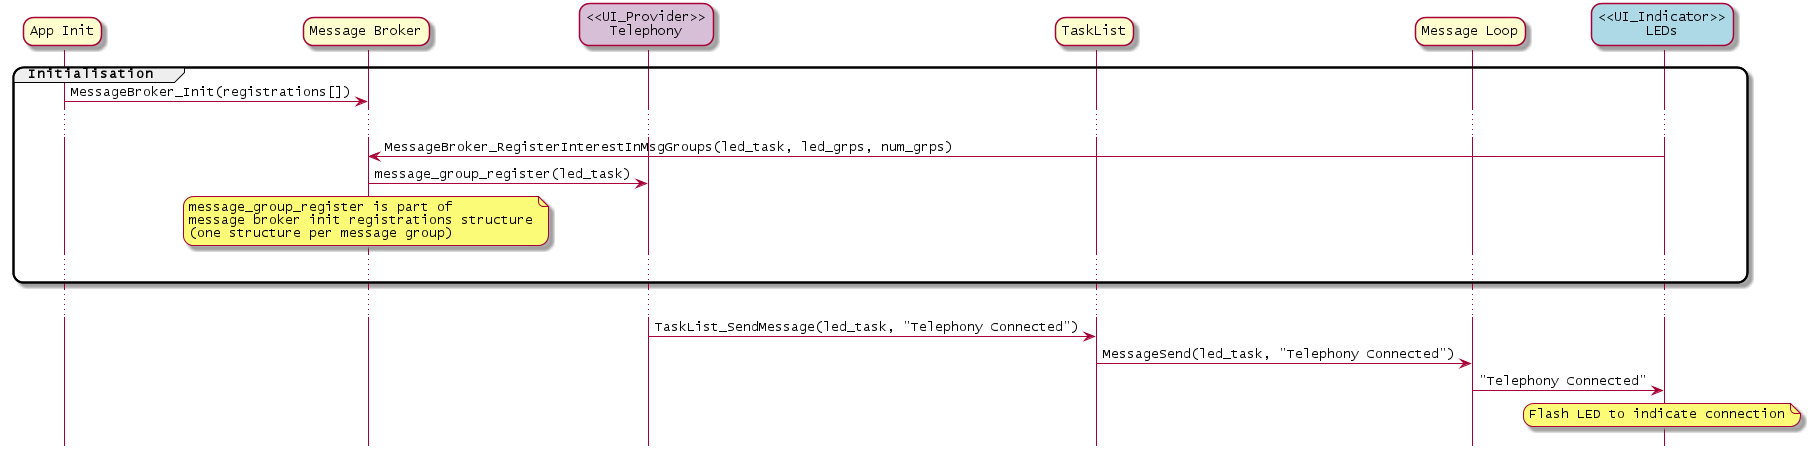

The diagram above was rendered by PlantUML. Its source (embedded in the PNG):
@startuml inline_umlgraph_9.png
            skinparam roundcorner 20
            hide footbox
            participant "App Init" as init
            participant "Message Broker" as mb
            participant "<<UI_Provider>>\nTelephony" as tel #Thistle
            participant "TaskList" as tl
            participant "Message Loop" as ml
            participant "<<UI_Indicator>>\nLEDs" as led #LightBlue
            group Initialisation
                init -> mb: MessageBroker_Init(registrations[])
                ...
                led -> mb: MessageBroker_RegisterInterestInMsgGroups(led_task, led_grps, num_grps)
                mb  -> tel: message_group_register(led_task)
                note over mb
                    message_group_register is part of
                    message broker init registrations structure
                    (one structure per message group)
                end note
                ...
            end group
            ...
            tel -> tl: TaskList_SendMessage(led_task, "Telephony Connected")
            tl -> ml: MessageSend(led_task, "Telephony Connected")
            ml -> led: "Telephony Connected"
            note over led
                Flash LED to indicate connection
            end note
@enduml